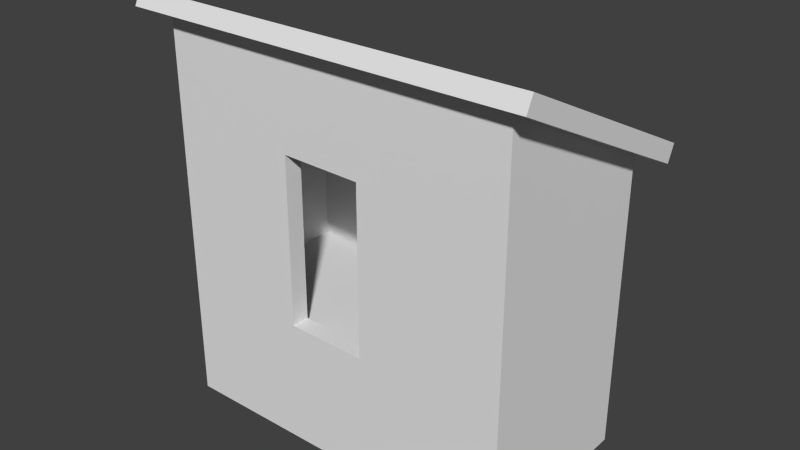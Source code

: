 # Source: shed_001.blend  (saved by Blender 2.71.0; exported with 4.5.12 LTS)
import bpy
from mathutils import Matrix  # noqa: F401  (used for matrix-valued properties, if any)

bpy.ops.wm.read_factory_settings(use_empty=True)
scene = bpy.context.scene
scene.name = 'Scene'

# ---- collections
col_collection_1 = bpy.data.collections.new('Collection 1'); scene.collection.children.link(col_collection_1)

# ---- materials (node trees are filled in below, after node groups)
mat_material = bpy.data.materials.new('Material')
mat_material.alpha_threshold = 0.0
mat_material.use_transparent_shadow = False
mat_material.roughness = 0.5
mat_material.line_color = (0.0, 0.0, 0.0, 1.0)

# ---- material node trees

# ---- world
world_world = bpy.data.worlds.new('World'); scene.world = world_world
world_world.color = (0.05088, 0.05088, 0.05088)
world_world.use_sun_shadow = False
world_world.sun_shadow_jitter_overblur = 0.0
world_world.cycles.sampling_method = 'MANUAL'
world_world.cycles.sample_map_resolution = 256

# ---- meshes
me_cube = bpy.data.meshes.new('Cube')
me_cube.from_pydata([(-1.976, -1.016, -1.304), (-1.976, 1.016, -1.304), (1.976, 1.016, -1.304), (1.976, -1.016, -1.304), (-1.976, -1.016, 2.998), (-1.976, 1.016, 2.03), (1.976, 1.016, 2.03), (1.976, -1.016, 2.998), (-0.5279, -1.016, 0.08168), (0.3534, -1.016, 0.07055), (0.3534, -1.016, 1.929), (-0.5279, -1.016, 1.947), (-2.253, -1.144, 3.251), (2.225, -1.144, 3.251), (-2.088, 1.289, 2.062), (2.225, 1.289, 2.062), (-1.776, -0.8163, -0.008214), (-1.776, 0.8163, -0.008214), (1.776, 0.8163, -0.008214), (1.776, -0.8163, -0.008214), (-1.776, -0.8163, 2.998), (-1.776, 0.8163, 2.03), (1.776, 0.8163, 2.03), (1.776, -0.8163, 2.998), (-0.5279, -0.8163, 0.08168), (0.3534, -0.8163, 0.07055), (0.3534, -0.8163, 1.929), (-0.5279, -0.8163, 1.947), (-2.253, -1.226, 3.081), (2.225, -1.226, 3.081), (-2.088, 1.207, 1.88), (2.225, 1.207, 1.88)], [], [(4, 5, 1, 0), (5, 6, 2, 1), (6, 7, 3, 2), (7, 4, 10, 9, 8, 0, 3), (0, 1, 2, 3), (4, 0, 8, 11, 10), (12, 13, 15, 14), (16, 17, 21, 20), (17, 18, 22, 21), (18, 19, 23, 22), (19, 16, 24, 25, 26, 20, 23), (19, 18, 17, 16), (26, 27, 24, 16, 20), (30, 31, 29, 28), (5, 4, 20, 21), (6, 5, 21, 22), (7, 6, 22, 23), (4, 7, 23, 20), (8, 9, 25, 24), (9, 10, 26, 25), (10, 11, 27, 26), (11, 8, 24, 27), (12, 14, 30, 28), (13, 12, 28, 29), (15, 13, 29, 31), (14, 15, 31, 30)])
me_cube.materials.append(mat_material)
me_cube.use_remesh_preserve_volume = False
me_cube.use_remesh_preserve_attributes = False
me_cube.use_mirror_vertex_groups = False
me_cube.update()

# ---- objects
ob_prp_shed = bpy.data.objects.new('_PRP_shed', me_cube)

# ---- transforms, parenting, visibility, modifiers, constraints
ob_prp_shed.location = (0.0, 0.0, 0.0)
ob_prp_shed.lineart.crease_threshold = 0.0

# ---- collection membership
col_collection_1.objects.link(ob_prp_shed)

# ---- scene / render settings (as saved in the file)
scene.frame_start = 1; scene.frame_end = 250; scene.frame_set(1)
scene.render.engine = 'BLENDER_EEVEE_NEXT'
scene.render.resolution_percentage = 50
scene.render.fps = 60
scene.render.dither_intensity = 0.0
scene.cycles.use_denoising = False
scene.cycles.samples = 10
scene.cycles.sampling_pattern = 'TABULATED_SOBOL'
scene.cycles.light_sampling_threshold = 0.0
scene.cycles.use_adaptive_sampling = False
scene.cycles.use_light_tree = False
scene.cycles.blur_glossy = 0.0
scene.cycles.volume_bounces = 1
scene.cycles.pixel_filter_type = 'GAUSSIAN'
scene.cycles.sample_clamp_indirect = 0.0
scene.view_settings.view_transform = 'Standard'
bpy.context.view_layer.update()

# ---- added for rendering (the .blend has no active camera and no usable light): camera, sun
cam_auto = bpy.data.cameras.new('AutoCamera')
cam_auto.lens = 50.0
cam_auto.sensor_width = 36.0
cam_auto.clip_end = 1000.0
ob_auto_camera = bpy.data.objects.new('AutoCamera', cam_auto)
scene.collection.objects.link(ob_auto_camera)
ob_auto_camera.location = (6.33752, -7.59064, 6.05473)
ob_auto_camera.rotation_euler = (1.09748, -7.21219e-08, 0.694738)
scene.camera = ob_auto_camera
light_auto_sun = bpy.data.lights.new('AutoSun', 'SUN')
light_auto_sun.energy = 3.0
light_auto_sun.angle = 0.0523599
ob_auto_sun = bpy.data.objects.new('AutoSun', light_auto_sun)
scene.collection.objects.link(ob_auto_sun)
ob_auto_sun.rotation_euler = (0.872665, 0.174533, 0.523599)
bpy.context.view_layer.update()

